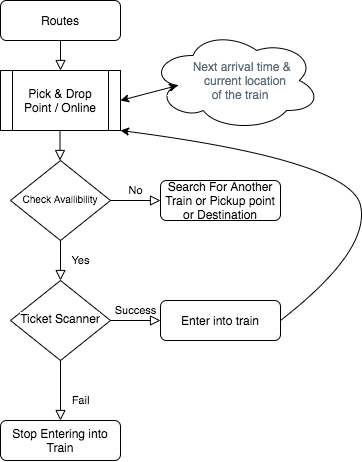

The diagram above was exported from draw.io. Its source (the exported page's mxGraphModel, read from the mxfile embedded in the PNG):
<mxGraphModel dx="655" dy="328" grid="1" gridSize="10" guides="1" tooltips="1" connect="1" arrows="1" fold="1" page="1" pageScale="1" pageWidth="827" pageHeight="1169" math="0" shadow="0">
  <root>
    <mxCell id="WIyWlLk6GJQsqaUBKTNV-0" />
    <mxCell id="WIyWlLk6GJQsqaUBKTNV-1" parent="WIyWlLk6GJQsqaUBKTNV-0" />
    <mxCell id="WIyWlLk6GJQsqaUBKTNV-2" value="" style="rounded=0;html=1;jettySize=auto;orthogonalLoop=1;fontSize=11;endArrow=block;endFill=0;endSize=8;strokeWidth=1;shadow=0;labelBackgroundColor=none;edgeStyle=orthogonalEdgeStyle;entryX=0.5;entryY=0;entryDx=0;entryDy=0;" parent="WIyWlLk6GJQsqaUBKTNV-1" source="WIyWlLk6GJQsqaUBKTNV-3" target="P7-FPUV46LpfDht4EYAt-1" edge="1">
      <mxGeometry relative="1" as="geometry" />
    </mxCell>
    <mxCell id="WIyWlLk6GJQsqaUBKTNV-3" value="Routes" style="rounded=1;whiteSpace=wrap;html=1;fontSize=12;glass=0;strokeWidth=1;shadow=0;" parent="WIyWlLk6GJQsqaUBKTNV-1" vertex="1">
      <mxGeometry x="160" y="10" width="120" height="40" as="geometry" />
    </mxCell>
    <mxCell id="WIyWlLk6GJQsqaUBKTNV-4" value="Yes" style="rounded=0;html=1;jettySize=auto;orthogonalLoop=1;fontSize=11;endArrow=block;endFill=0;endSize=8;strokeWidth=1;shadow=0;labelBackgroundColor=none;edgeStyle=orthogonalEdgeStyle;" parent="WIyWlLk6GJQsqaUBKTNV-1" source="WIyWlLk6GJQsqaUBKTNV-6" target="WIyWlLk6GJQsqaUBKTNV-10" edge="1">
      <mxGeometry y="20" relative="1" as="geometry">
        <mxPoint as="offset" />
      </mxGeometry>
    </mxCell>
    <mxCell id="WIyWlLk6GJQsqaUBKTNV-5" value="No" style="edgeStyle=orthogonalEdgeStyle;rounded=0;html=1;jettySize=auto;orthogonalLoop=1;fontSize=11;endArrow=block;endFill=0;endSize=8;strokeWidth=1;shadow=0;labelBackgroundColor=none;" parent="WIyWlLk6GJQsqaUBKTNV-1" source="WIyWlLk6GJQsqaUBKTNV-6" target="WIyWlLk6GJQsqaUBKTNV-7" edge="1">
      <mxGeometry y="10" relative="1" as="geometry">
        <mxPoint as="offset" />
      </mxGeometry>
    </mxCell>
    <mxCell id="WIyWlLk6GJQsqaUBKTNV-6" value="&lt;font face=&quot;ibm plex sans, roboto, sans-serif&quot;&gt;&lt;span style=&quot;background-color: rgb(255 , 255 , 255)&quot;&gt;&lt;font style=&quot;font-size: 10px&quot;&gt;Check Availibility&lt;/font&gt;&lt;br&gt;&lt;/span&gt;&lt;/font&gt;" style="rhombus;whiteSpace=wrap;html=1;shadow=0;fontFamily=Helvetica;fontSize=12;align=center;strokeWidth=1;spacing=6;spacingTop=-4;" parent="WIyWlLk6GJQsqaUBKTNV-1" vertex="1">
      <mxGeometry x="170" y="170" width="100" height="80" as="geometry" />
    </mxCell>
    <mxCell id="WIyWlLk6GJQsqaUBKTNV-7" value="Search For Another Train or Pickup point or Destination" style="rounded=1;whiteSpace=wrap;html=1;fontSize=12;glass=0;strokeWidth=1;shadow=0;" parent="WIyWlLk6GJQsqaUBKTNV-1" vertex="1">
      <mxGeometry x="320" y="190" width="120" height="40" as="geometry" />
    </mxCell>
    <mxCell id="WIyWlLk6GJQsqaUBKTNV-8" value="Fail" style="rounded=0;html=1;jettySize=auto;orthogonalLoop=1;fontSize=11;endArrow=block;endFill=0;endSize=8;strokeWidth=1;shadow=0;labelBackgroundColor=none;edgeStyle=orthogonalEdgeStyle;" parent="WIyWlLk6GJQsqaUBKTNV-1" source="WIyWlLk6GJQsqaUBKTNV-10" target="WIyWlLk6GJQsqaUBKTNV-11" edge="1">
      <mxGeometry x="0.3333" y="20" relative="1" as="geometry">
        <mxPoint as="offset" />
      </mxGeometry>
    </mxCell>
    <mxCell id="WIyWlLk6GJQsqaUBKTNV-9" value="Success" style="edgeStyle=orthogonalEdgeStyle;rounded=0;html=1;jettySize=auto;orthogonalLoop=1;fontSize=11;endArrow=block;endFill=0;endSize=8;strokeWidth=1;shadow=0;labelBackgroundColor=none;" parent="WIyWlLk6GJQsqaUBKTNV-1" source="WIyWlLk6GJQsqaUBKTNV-10" target="WIyWlLk6GJQsqaUBKTNV-12" edge="1">
      <mxGeometry y="10" relative="1" as="geometry">
        <mxPoint as="offset" />
      </mxGeometry>
    </mxCell>
    <mxCell id="WIyWlLk6GJQsqaUBKTNV-10" value="&lt;span style=&quot;font-family: &amp;#34;ibm plex sans&amp;#34; , &amp;#34;roboto&amp;#34; , sans-serif ; background-color: rgb(255 , 255 , 255)&quot;&gt;&lt;font style=&quot;font-size: 12px&quot;&gt;Ticket Scanner&lt;/font&gt;&lt;/span&gt;" style="rhombus;whiteSpace=wrap;html=1;shadow=0;fontFamily=Helvetica;fontSize=12;align=center;strokeWidth=1;spacing=6;spacingTop=-4;" parent="WIyWlLk6GJQsqaUBKTNV-1" vertex="1">
      <mxGeometry x="170" y="290" width="100" height="80" as="geometry" />
    </mxCell>
    <mxCell id="WIyWlLk6GJQsqaUBKTNV-11" value="Stop Entering into Train" style="rounded=1;whiteSpace=wrap;html=1;fontSize=12;glass=0;strokeWidth=1;shadow=0;" parent="WIyWlLk6GJQsqaUBKTNV-1" vertex="1">
      <mxGeometry x="160" y="430" width="120" height="40" as="geometry" />
    </mxCell>
    <mxCell id="WIyWlLk6GJQsqaUBKTNV-12" value="Enter into train" style="rounded=1;whiteSpace=wrap;html=1;fontSize=12;glass=0;strokeWidth=1;shadow=0;" parent="WIyWlLk6GJQsqaUBKTNV-1" vertex="1">
      <mxGeometry x="320" y="310" width="120" height="40" as="geometry" />
    </mxCell>
    <mxCell id="P7-FPUV46LpfDht4EYAt-1" value="&lt;span style=&quot;font-family: &amp;#34;ibm plex sans&amp;#34; , &amp;#34;roboto&amp;#34; , sans-serif ; background-color: rgb(255 , 255 , 255)&quot;&gt;&lt;font style=&quot;font-size: 12px&quot;&gt;Pick &amp;amp; Drop Point / Online&lt;/font&gt;&lt;/span&gt;" style="shape=process;whiteSpace=wrap;html=1;backgroundOutline=1;" vertex="1" parent="WIyWlLk6GJQsqaUBKTNV-1">
      <mxGeometry x="160" y="80" width="120" height="60" as="geometry" />
    </mxCell>
    <mxCell id="P7-FPUV46LpfDht4EYAt-3" value="" style="rounded=0;html=1;jettySize=auto;orthogonalLoop=1;fontSize=11;endArrow=block;endFill=0;endSize=8;strokeWidth=1;shadow=0;labelBackgroundColor=none;edgeStyle=orthogonalEdgeStyle;entryX=0.5;entryY=0;entryDx=0;entryDy=0;" edge="1" parent="WIyWlLk6GJQsqaUBKTNV-1">
      <mxGeometry relative="1" as="geometry">
        <mxPoint x="219.5" y="140" as="sourcePoint" />
        <mxPoint x="219.5" y="170" as="targetPoint" />
      </mxGeometry>
    </mxCell>
    <mxCell id="P7-FPUV46LpfDht4EYAt-6" value="&lt;span style=&quot;color: rgb(93 , 107 , 121) ; font-family: &amp;#34;ibm plex sans&amp;#34; , &amp;#34;roboto&amp;#34; , sans-serif ; text-align: left ; background-color: rgb(255 , 255 , 255)&quot;&gt;&lt;font style=&quot;font-size: 12px&quot;&gt;&amp;nbsp; &amp;nbsp; &amp;nbsp;Next arrival time &amp;amp; &lt;br&gt;&amp;nbsp; &amp;nbsp; &amp;nbsp; &amp;nbsp;current location &lt;br&gt;&amp;nbsp; &amp;nbsp; of the train&amp;nbsp;&lt;/font&gt;&lt;/span&gt;" style="ellipse;shape=cloud;whiteSpace=wrap;html=1;" vertex="1" parent="WIyWlLk6GJQsqaUBKTNV-1">
      <mxGeometry x="310" y="40" width="170" height="100" as="geometry" />
    </mxCell>
    <mxCell id="P7-FPUV46LpfDht4EYAt-7" value="" style="endArrow=classic;startArrow=classic;html=1;exitX=1;exitY=0.5;exitDx=0;exitDy=0;entryX=0.16;entryY=0.55;entryDx=0;entryDy=0;entryPerimeter=0;" edge="1" parent="WIyWlLk6GJQsqaUBKTNV-1" source="P7-FPUV46LpfDht4EYAt-1" target="P7-FPUV46LpfDht4EYAt-6">
      <mxGeometry width="50" height="50" relative="1" as="geometry">
        <mxPoint x="380" y="190" as="sourcePoint" />
        <mxPoint x="430" y="140" as="targetPoint" />
      </mxGeometry>
    </mxCell>
    <mxCell id="P7-FPUV46LpfDht4EYAt-9" value="" style="curved=1;endArrow=classic;html=1;exitX=1;exitY=0.5;exitDx=0;exitDy=0;entryX=1;entryY=1;entryDx=0;entryDy=0;" edge="1" parent="WIyWlLk6GJQsqaUBKTNV-1" source="WIyWlLk6GJQsqaUBKTNV-12" target="P7-FPUV46LpfDht4EYAt-1">
      <mxGeometry width="50" height="50" relative="1" as="geometry">
        <mxPoint x="380" y="280" as="sourcePoint" />
        <mxPoint x="430" y="230" as="targetPoint" />
        <Array as="points">
          <mxPoint x="530" y="260" />
          <mxPoint x="510" y="170" />
        </Array>
      </mxGeometry>
    </mxCell>
  </root>
</mxGraphModel>